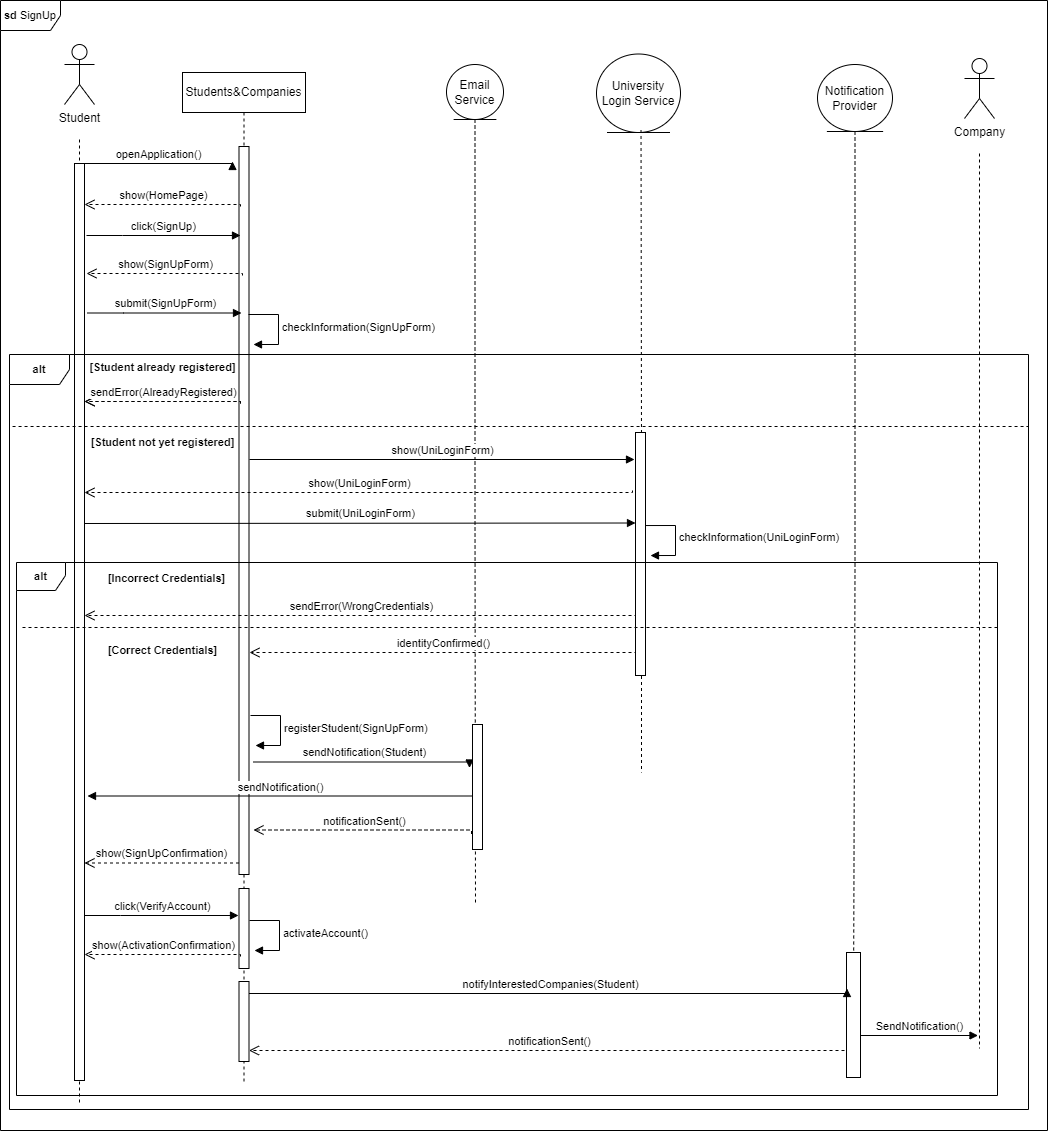

The diagram above was exported from draw.io. Its source (the exported page's mxGraphModel, read from the mxfile embedded in the PNG):
<mxGraphModel dx="1245" dy="1053" grid="0" gridSize="10" guides="1" tooltips="1" connect="1" arrows="1" fold="1" page="0" pageScale="1" pageWidth="850" pageHeight="1100" math="0" shadow="0">
  <root>
    <mxCell id="0" />
    <mxCell id="1" parent="0" />
    <mxCell id="gmKSxfhiXQkHtKehL0xq-12" style="edgeStyle=orthogonalEdgeStyle;shape=connector;rounded=0;orthogonalLoop=1;jettySize=auto;html=1;dashed=1;strokeColor=default;align=center;verticalAlign=middle;fontFamily=Helvetica;fontSize=11;fontColor=default;labelBackgroundColor=default;endArrow=none;endFill=0;" parent="1" source="gmKSxfhiXQkHtKehL0xq-1" edge="1">
      <mxGeometry relative="1" as="geometry">
        <mxPoint x="600" y="831" as="targetPoint" />
      </mxGeometry>
    </mxCell>
    <mxCell id="gmKSxfhiXQkHtKehL0xq-1" value="Email Service" style="ellipse;shape=umlEntity;whiteSpace=wrap;html=1;" parent="1" vertex="1">
      <mxGeometry x="571" y="-9" width="57" height="55" as="geometry" />
    </mxCell>
    <mxCell id="gmKSxfhiXQkHtKehL0xq-6" value="Students&amp;amp;Companies" style="shape=umlLifeline;perimeter=lifelinePerimeter;whiteSpace=wrap;html=1;container=0;dropTarget=0;collapsible=0;recursiveResize=0;outlineConnect=0;portConstraint=eastwest;newEdgeStyle={&quot;edgeStyle&quot;:&quot;elbowEdgeStyle&quot;,&quot;elbow&quot;:&quot;vertical&quot;,&quot;curved&quot;:0,&quot;rounded&quot;:0};" parent="1" vertex="1">
      <mxGeometry x="307" y="-1" width="123" height="1011" as="geometry" />
    </mxCell>
    <mxCell id="gmKSxfhiXQkHtKehL0xq-9" value="" style="html=1;points=[];perimeter=orthogonalPerimeter;outlineConnect=0;targetShapes=umlLifeline;portConstraint=eastwest;newEdgeStyle={&quot;edgeStyle&quot;:&quot;elbowEdgeStyle&quot;,&quot;elbow&quot;:&quot;vertical&quot;,&quot;curved&quot;:0,&quot;rounded&quot;:0};" parent="gmKSxfhiXQkHtKehL0xq-6" vertex="1">
      <mxGeometry x="56.5" y="74" width="10" height="728" as="geometry" />
    </mxCell>
    <mxCell id="gmKSxfhiXQkHtKehL0xq-11" style="edgeStyle=orthogonalEdgeStyle;rounded=0;orthogonalLoop=1;jettySize=auto;html=1;dashed=1;endArrow=none;endFill=0;" parent="1" edge="1">
      <mxGeometry relative="1" as="geometry">
        <mxPoint x="204" y="1030" as="targetPoint" />
        <Array as="points">
          <mxPoint x="204" y="632" />
        </Array>
        <mxPoint x="204" y="66" as="sourcePoint" />
      </mxGeometry>
    </mxCell>
    <mxCell id="gmKSxfhiXQkHtKehL0xq-10" value="Student" style="shape=umlActor;verticalLabelPosition=bottom;verticalAlign=top;html=1;outlineConnect=0;" parent="1" vertex="1">
      <mxGeometry x="189" y="-29" width="30" height="60" as="geometry" />
    </mxCell>
    <mxCell id="gmKSxfhiXQkHtKehL0xq-5" value="" style="html=1;points=[];perimeter=orthogonalPerimeter;outlineConnect=0;targetShapes=umlLifeline;portConstraint=eastwest;newEdgeStyle={&quot;edgeStyle&quot;:&quot;elbowEdgeStyle&quot;,&quot;elbow&quot;:&quot;vertical&quot;,&quot;curved&quot;:0,&quot;rounded&quot;:0};" parent="1" vertex="1">
      <mxGeometry x="199" y="90" width="10" height="917" as="geometry" />
    </mxCell>
    <mxCell id="gmKSxfhiXQkHtKehL0xq-14" value="openApplication()" style="html=1;verticalAlign=bottom;endArrow=block;edgeStyle=elbowEdgeStyle;elbow=vertical;curved=0;rounded=0;" parent="1" edge="1">
      <mxGeometry relative="1" as="geometry">
        <mxPoint x="207" y="90" as="sourcePoint" />
        <Array as="points">
          <mxPoint x="276" y="90" />
        </Array>
        <mxPoint x="357" y="88" as="targetPoint" />
      </mxGeometry>
    </mxCell>
    <mxCell id="gmKSxfhiXQkHtKehL0xq-15" value="show(HomePage)" style="html=1;verticalAlign=bottom;endArrow=open;dashed=1;endSize=8;edgeStyle=elbowEdgeStyle;elbow=vertical;curved=0;rounded=0;" parent="1" edge="1">
      <mxGeometry relative="1" as="geometry">
        <mxPoint x="209" y="131" as="targetPoint" />
        <Array as="points">
          <mxPoint x="356" y="131" />
        </Array>
        <mxPoint x="365" y="133" as="sourcePoint" />
      </mxGeometry>
    </mxCell>
    <mxCell id="gmKSxfhiXQkHtKehL0xq-16" value="click(SignUp)" style="html=1;verticalAlign=bottom;endArrow=block;edgeStyle=elbowEdgeStyle;elbow=vertical;curved=0;rounded=0;" parent="1" edge="1">
      <mxGeometry relative="1" as="geometry">
        <mxPoint x="211" y="162" as="sourcePoint" />
        <Array as="points">
          <mxPoint x="247" y="162" />
        </Array>
        <mxPoint x="365" y="162" as="targetPoint" />
      </mxGeometry>
    </mxCell>
    <mxCell id="gmKSxfhiXQkHtKehL0xq-17" value="show(SignUpForm)" style="html=1;verticalAlign=bottom;endArrow=open;dashed=1;endSize=8;edgeStyle=elbowEdgeStyle;elbow=vertical;curved=0;rounded=0;" parent="1" edge="1">
      <mxGeometry relative="1" as="geometry">
        <mxPoint x="211" y="200" as="targetPoint" />
        <Array as="points">
          <mxPoint x="358" y="200" />
        </Array>
        <mxPoint x="367" y="202" as="sourcePoint" />
      </mxGeometry>
    </mxCell>
    <mxCell id="gmKSxfhiXQkHtKehL0xq-19" value="submit(SignUpForm)" style="html=1;verticalAlign=bottom;endArrow=block;edgeStyle=elbowEdgeStyle;elbow=vertical;curved=0;rounded=0;" parent="1" edge="1">
      <mxGeometry relative="1" as="geometry">
        <mxPoint x="212" y="239.5" as="sourcePoint" />
        <Array as="points">
          <mxPoint x="248" y="239.5" />
        </Array>
        <mxPoint x="366" y="239.5" as="targetPoint" />
      </mxGeometry>
    </mxCell>
    <mxCell id="gmKSxfhiXQkHtKehL0xq-22" value="checkInformation(SignUpForm)" style="html=1;align=left;spacingLeft=2;endArrow=block;rounded=0;edgeStyle=orthogonalEdgeStyle;curved=0;rounded=0;strokeColor=default;verticalAlign=middle;fontFamily=Helvetica;fontSize=11;fontColor=default;labelBackgroundColor=default;" parent="1" edge="1">
      <mxGeometry relative="1" as="geometry">
        <mxPoint x="373" y="241" as="sourcePoint" />
        <Array as="points">
          <mxPoint x="403" y="271" />
        </Array>
        <mxPoint x="378" y="271" as="targetPoint" />
      </mxGeometry>
    </mxCell>
    <mxCell id="gmKSxfhiXQkHtKehL0xq-23" value="sendError(AlreadyRegistered)" style="html=1;verticalAlign=bottom;endArrow=open;dashed=1;endSize=8;edgeStyle=elbowEdgeStyle;elbow=vertical;curved=0;rounded=0;" parent="1" edge="1">
      <mxGeometry relative="1" as="geometry">
        <mxPoint x="209" y="328" as="targetPoint" />
        <Array as="points">
          <mxPoint x="356" y="328" />
        </Array>
        <mxPoint x="365" y="330" as="sourcePoint" />
      </mxGeometry>
    </mxCell>
    <mxCell id="gmKSxfhiXQkHtKehL0xq-24" value="registerStudent(SignUpForm)" style="html=1;align=left;spacingLeft=2;endArrow=block;rounded=0;edgeStyle=orthogonalEdgeStyle;curved=0;rounded=0;strokeColor=default;verticalAlign=middle;fontFamily=Helvetica;fontSize=11;fontColor=default;labelBackgroundColor=default;" parent="1" edge="1">
      <mxGeometry relative="1" as="geometry">
        <mxPoint x="375" y="642" as="sourcePoint" />
        <Array as="points">
          <mxPoint x="405" y="672" />
        </Array>
        <mxPoint x="380" y="672" as="targetPoint" />
      </mxGeometry>
    </mxCell>
    <mxCell id="gmKSxfhiXQkHtKehL0xq-25" value="sendNotification(Student)" style="html=1;verticalAlign=bottom;endArrow=block;edgeStyle=elbowEdgeStyle;elbow=vertical;curved=0;rounded=0;" parent="1" edge="1">
      <mxGeometry relative="1" as="geometry">
        <mxPoint x="378" y="688.5" as="sourcePoint" />
        <Array as="points">
          <mxPoint x="414" y="688.5" />
        </Array>
        <mxPoint x="594" y="694.5" as="targetPoint" />
      </mxGeometry>
    </mxCell>
    <mxCell id="gmKSxfhiXQkHtKehL0xq-29" value="sendNotification()" style="html=1;verticalAlign=bottom;endArrow=block;edgeStyle=elbowEdgeStyle;elbow=vertical;curved=0;rounded=0;" parent="1" edge="1">
      <mxGeometry relative="1" as="geometry">
        <mxPoint x="597.5" y="722.5" as="sourcePoint" />
        <Array as="points">
          <mxPoint x="489.5" y="722.5" />
        </Array>
        <mxPoint x="212" y="722.5" as="targetPoint" />
      </mxGeometry>
    </mxCell>
    <mxCell id="gmKSxfhiXQkHtKehL0xq-30" value="notificationSent()" style="html=1;verticalAlign=bottom;endArrow=open;dashed=1;endSize=8;edgeStyle=elbowEdgeStyle;elbow=vertical;curved=0;rounded=0;" parent="1" edge="1">
      <mxGeometry relative="1" as="geometry">
        <mxPoint x="378" y="756.5" as="targetPoint" />
        <Array as="points">
          <mxPoint x="597" y="756.5" />
        </Array>
        <mxPoint x="596" y="760.5" as="sourcePoint" />
      </mxGeometry>
    </mxCell>
    <mxCell id="gmKSxfhiXQkHtKehL0xq-31" value="show(SignUpConfirmation)" style="html=1;verticalAlign=bottom;endArrow=open;dashed=1;endSize=8;edgeStyle=elbowEdgeStyle;elbow=vertical;curved=0;rounded=0;" parent="1" edge="1" source="gmKSxfhiXQkHtKehL0xq-9">
      <mxGeometry relative="1" as="geometry">
        <mxPoint x="209" y="790" as="targetPoint" />
        <Array as="points" />
        <mxPoint x="353" y="790" as="sourcePoint" />
      </mxGeometry>
    </mxCell>
    <mxCell id="gmKSxfhiXQkHtKehL0xq-38" value="&lt;b&gt;alt&lt;/b&gt;" style="shape=umlFrame;whiteSpace=wrap;html=1;pointerEvents=0;fontFamily=Helvetica;fontSize=11;fontColor=default;labelBackgroundColor=default;" parent="1" vertex="1">
      <mxGeometry x="134" y="281" width="1019" height="755" as="geometry" />
    </mxCell>
    <mxCell id="gmKSxfhiXQkHtKehL0xq-39" value="&lt;b&gt;[Student already registered]&lt;/b&gt;" style="text;html=1;align=center;verticalAlign=middle;resizable=0;points=[];autosize=1;strokeColor=none;fillColor=none;fontFamily=Helvetica;fontSize=11;fontColor=default;labelBackgroundColor=default;" parent="1" vertex="1">
      <mxGeometry x="205" y="281" width="164" height="25" as="geometry" />
    </mxCell>
    <mxCell id="gmKSxfhiXQkHtKehL0xq-40" value="" style="endArrow=none;dashed=1;html=1;rounded=0;strokeColor=default;align=center;verticalAlign=middle;fontFamily=Helvetica;fontSize=11;fontColor=default;labelBackgroundColor=default;edgeStyle=orthogonalEdgeStyle;exitX=0.003;exitY=0.182;exitDx=0;exitDy=0;exitPerimeter=0;entryX=1;entryY=0.182;entryDx=0;entryDy=0;entryPerimeter=0;" parent="1" edge="1">
      <mxGeometry width="50" height="50" relative="1" as="geometry">
        <mxPoint x="137.0569999999998" y="353.0000000000001" as="sourcePoint" />
        <mxPoint x="1153" y="353.0000000000001" as="targetPoint" />
      </mxGeometry>
    </mxCell>
    <mxCell id="gmKSxfhiXQkHtKehL0xq-41" value="&lt;b&gt;[Student not yet registered]&lt;/b&gt;" style="text;html=1;align=center;verticalAlign=middle;resizable=0;points=[];autosize=1;strokeColor=none;fillColor=none;fontFamily=Helvetica;fontSize=11;fontColor=default;labelBackgroundColor=default;" parent="1" vertex="1">
      <mxGeometry x="206" y="356" width="162" height="25" as="geometry" />
    </mxCell>
    <mxCell id="1IrcvyiL7eGm2j1a4CJD-1" value="University Login Service" style="ellipse;shape=umlEntity;whiteSpace=wrap;html=1;" parent="1" vertex="1">
      <mxGeometry x="721" y="-19.5" width="84" height="78.5" as="geometry" />
    </mxCell>
    <mxCell id="1IrcvyiL7eGm2j1a4CJD-2" style="edgeStyle=orthogonalEdgeStyle;shape=connector;rounded=0;orthogonalLoop=1;jettySize=auto;html=1;dashed=1;strokeColor=default;align=center;verticalAlign=middle;fontFamily=Helvetica;fontSize=11;fontColor=default;labelBackgroundColor=default;endArrow=none;endFill=0;" parent="1" edge="1">
      <mxGeometry relative="1" as="geometry">
        <mxPoint x="766" y="699" as="targetPoint" />
        <mxPoint x="765.52" y="56.5" as="sourcePoint" />
      </mxGeometry>
    </mxCell>
    <mxCell id="1IrcvyiL7eGm2j1a4CJD-11" value="sendError(AlreadyRegistered)" style="html=1;verticalAlign=bottom;endArrow=open;dashed=1;endSize=8;edgeStyle=elbowEdgeStyle;elbow=vertical;curved=0;rounded=0;" parent="1" edge="1">
      <mxGeometry relative="1" as="geometry">
        <mxPoint x="209" y="328" as="targetPoint" />
        <Array as="points">
          <mxPoint x="356" y="328" />
        </Array>
        <mxPoint x="365" y="330" as="sourcePoint" />
      </mxGeometry>
    </mxCell>
    <mxCell id="8yH8dSEvxACCJ3AxnG8n-1" style="edgeStyle=orthogonalEdgeStyle;shape=connector;rounded=0;orthogonalLoop=1;jettySize=auto;html=1;dashed=1;strokeColor=default;align=center;verticalAlign=middle;fontFamily=Helvetica;fontSize=11;fontColor=default;labelBackgroundColor=default;endArrow=none;endFill=0;" parent="1" source="8yH8dSEvxACCJ3AxnG8n-2" edge="1">
      <mxGeometry relative="1" as="geometry">
        <mxPoint x="978" y="932" as="targetPoint" />
      </mxGeometry>
    </mxCell>
    <mxCell id="8yH8dSEvxACCJ3AxnG8n-2" value="Notification Provider" style="ellipse;shape=umlEntity;whiteSpace=wrap;html=1;" parent="1" vertex="1">
      <mxGeometry x="942" y="-9" width="75" height="67" as="geometry" />
    </mxCell>
    <mxCell id="gTtPFen39zmN0Zffb-D3-5" value="show(UniLoginForm)" style="html=1;verticalAlign=bottom;endArrow=open;dashed=1;endSize=8;edgeStyle=elbowEdgeStyle;elbow=vertical;curved=0;rounded=0;" parent="1" target="gmKSxfhiXQkHtKehL0xq-5" edge="1">
      <mxGeometry relative="1" as="geometry">
        <mxPoint x="438" y="419" as="targetPoint" />
        <Array as="points">
          <mxPoint x="657" y="419" />
        </Array>
        <mxPoint x="757" y="417" as="sourcePoint" />
      </mxGeometry>
    </mxCell>
    <mxCell id="gTtPFen39zmN0Zffb-D3-6" value="submit(UniLoginForm)" style="html=1;verticalAlign=bottom;endArrow=block;edgeStyle=elbowEdgeStyle;elbow=vertical;curved=0;rounded=0;" parent="1" target="gmKSxfhiXQkHtKehL0xq-27" edge="1">
      <mxGeometry x="0.0005" relative="1" as="geometry">
        <mxPoint x="209" y="450" as="sourcePoint" />
        <Array as="points" />
        <mxPoint x="735" y="444" as="targetPoint" />
        <mxPoint as="offset" />
      </mxGeometry>
    </mxCell>
    <mxCell id="gTtPFen39zmN0Zffb-D3-7" value="checkInformation(&lt;span style=&quot;text-align: center;&quot;&gt;UniLoginForm&lt;/span&gt;)" style="html=1;align=left;spacingLeft=2;endArrow=block;rounded=0;edgeStyle=orthogonalEdgeStyle;curved=0;rounded=0;strokeColor=default;verticalAlign=middle;fontFamily=Helvetica;fontSize=11;fontColor=default;labelBackgroundColor=default;" parent="1" edge="1">
      <mxGeometry relative="1" as="geometry">
        <mxPoint x="770" y="452.04" as="sourcePoint" />
        <Array as="points">
          <mxPoint x="800" y="482.04" />
        </Array>
        <mxPoint x="775" y="482.04" as="targetPoint" />
      </mxGeometry>
    </mxCell>
    <mxCell id="gTtPFen39zmN0Zffb-D3-8" value="" style="html=1;points=[[0,0,0,0,5],[0,1,0,0,-5],[1,0,0,0,5],[1,1,0,0,-5]];perimeter=orthogonalPerimeter;outlineConnect=0;targetShapes=umlLifeline;portConstraint=eastwest;newEdgeStyle={&quot;curved&quot;:0,&quot;rounded&quot;:0};fontFamily=Helvetica;fontSize=11;fontColor=default;labelBackgroundColor=default;" parent="1" vertex="1">
      <mxGeometry x="597" y="651" width="10" height="125" as="geometry" />
    </mxCell>
    <mxCell id="gmKSxfhiXQkHtKehL0xq-27" value="" style="html=1;points=[[0,0,0,0,5],[0,1,0,0,-5],[1,0,0,0,5],[1,1,0,0,-5]];perimeter=orthogonalPerimeter;outlineConnect=0;targetShapes=umlLifeline;portConstraint=eastwest;newEdgeStyle={&quot;curved&quot;:0,&quot;rounded&quot;:0};fontFamily=Helvetica;fontSize=11;fontColor=default;labelBackgroundColor=default;" parent="1" vertex="1">
      <mxGeometry x="760" y="359" width="10" height="243" as="geometry" />
    </mxCell>
    <mxCell id="gTtPFen39zmN0Zffb-D3-10" value="sendError(WrongCredentials)" style="html=1;verticalAlign=bottom;endArrow=open;dashed=1;endSize=8;edgeStyle=elbowEdgeStyle;elbow=vertical;curved=0;rounded=0;entryX=1;entryY=0.774;entryDx=0;entryDy=0;entryPerimeter=0;" parent="1" edge="1">
      <mxGeometry relative="1" as="geometry">
        <mxPoint x="209" y="542.05" as="targetPoint" />
        <Array as="points">
          <mxPoint x="751" y="542" />
        </Array>
        <mxPoint x="760" y="544" as="sourcePoint" />
      </mxGeometry>
    </mxCell>
    <mxCell id="8Yw1GS9yqlBnkZJc8-LO-1" style="edgeStyle=orthogonalEdgeStyle;rounded=0;orthogonalLoop=1;jettySize=auto;html=1;dashed=1;endArrow=none;endFill=0;" edge="1" parent="1">
      <mxGeometry relative="1" as="geometry">
        <mxPoint x="1104" y="975" as="targetPoint" />
        <Array as="points">
          <mxPoint x="1104" y="646" />
        </Array>
        <mxPoint x="1104" y="80" as="sourcePoint" />
      </mxGeometry>
    </mxCell>
    <mxCell id="8Yw1GS9yqlBnkZJc8-LO-2" value="Company" style="shape=umlActor;verticalLabelPosition=bottom;verticalAlign=top;html=1;outlineConnect=0;" vertex="1" parent="1">
      <mxGeometry x="1089" y="-15" width="30" height="60" as="geometry" />
    </mxCell>
    <mxCell id="8Yw1GS9yqlBnkZJc8-LO-5" value="identityConfirmed()" style="html=1;verticalAlign=bottom;endArrow=open;dashed=1;endSize=8;edgeStyle=elbowEdgeStyle;elbow=vertical;curved=0;rounded=0;" edge="1" parent="1">
      <mxGeometry relative="1" as="geometry">
        <mxPoint x="374" y="579" as="targetPoint" />
        <Array as="points">
          <mxPoint x="751" y="579" />
        </Array>
        <mxPoint x="760" y="581" as="sourcePoint" />
      </mxGeometry>
    </mxCell>
    <mxCell id="xjnMdTa33TrsLx9aVBS4-1" value="" style="html=1;points=[[0,0,0,0,5],[0,1,0,0,-5],[1,0,0,0,5],[1,1,0,0,-5]];perimeter=orthogonalPerimeter;outlineConnect=0;targetShapes=umlLifeline;portConstraint=eastwest;newEdgeStyle={&quot;curved&quot;:0,&quot;rounded&quot;:0};fontFamily=Helvetica;fontSize=11;fontColor=default;labelBackgroundColor=default;" vertex="1" parent="1">
      <mxGeometry x="971" y="879" width="14" height="125" as="geometry" />
    </mxCell>
    <mxCell id="xjnMdTa33TrsLx9aVBS4-3" value="notifyInterestedCompanies(Student)" style="html=1;verticalAlign=bottom;endArrow=block;edgeStyle=elbowEdgeStyle;elbow=vertical;curved=0;rounded=0;entryX=0.036;entryY=0.288;entryDx=0;entryDy=0;entryPerimeter=0;" edge="1" parent="1" target="xjnMdTa33TrsLx9aVBS4-1">
      <mxGeometry relative="1" as="geometry">
        <mxPoint x="373.5" y="920" as="sourcePoint" />
        <Array as="points">
          <mxPoint x="409.5" y="920" />
        </Array>
        <mxPoint x="589.5" y="926" as="targetPoint" />
      </mxGeometry>
    </mxCell>
    <mxCell id="xjnMdTa33TrsLx9aVBS4-4" value="SendNotification()" style="html=1;verticalAlign=bottom;endArrow=block;edgeStyle=elbowEdgeStyle;elbow=horizontal;curved=0;rounded=0;" edge="1" parent="1">
      <mxGeometry x="0.0128" relative="1" as="geometry">
        <mxPoint x="985" y="962" as="sourcePoint" />
        <Array as="points">
          <mxPoint x="1096.5" y="965" />
        </Array>
        <mxPoint x="1102.5" y="962" as="targetPoint" />
        <mxPoint x="-1" as="offset" />
      </mxGeometry>
    </mxCell>
    <mxCell id="xjnMdTa33TrsLx9aVBS4-5" value="notificationSent()" style="html=1;verticalAlign=bottom;endArrow=open;dashed=1;endSize=8;edgeStyle=elbowEdgeStyle;elbow=vertical;curved=0;rounded=0;" edge="1" parent="1">
      <mxGeometry relative="1" as="geometry">
        <mxPoint x="373.5" y="977" as="targetPoint" />
        <Array as="points">
          <mxPoint x="972" y="977" />
        </Array>
        <mxPoint x="971" y="981" as="sourcePoint" />
      </mxGeometry>
    </mxCell>
    <mxCell id="gmKSxfhiXQkHtKehL0xq-37" value="&lt;b&gt;sd &lt;/b&gt;SignUp" style="shape=umlFrame;whiteSpace=wrap;html=1;pointerEvents=0;fontFamily=Helvetica;fontSize=11;fontColor=default;labelBackgroundColor=default;" parent="1" vertex="1">
      <mxGeometry x="125" y="-73" width="1047" height="1130" as="geometry" />
    </mxCell>
    <mxCell id="xjnMdTa33TrsLx9aVBS4-10" value="" style="endArrow=none;dashed=1;html=1;rounded=0;strokeColor=default;align=center;verticalAlign=middle;fontFamily=Helvetica;fontSize=11;fontColor=default;labelBackgroundColor=default;edgeStyle=orthogonalEdgeStyle;entryX=1;entryY=0.182;entryDx=0;entryDy=0;entryPerimeter=0;" edge="1" parent="1">
      <mxGeometry width="50" height="50" relative="1" as="geometry">
        <mxPoint x="147" y="554" as="sourcePoint" />
        <mxPoint x="1122" y="554.0000000000001" as="targetPoint" />
      </mxGeometry>
    </mxCell>
    <mxCell id="xjnMdTa33TrsLx9aVBS4-11" value="&lt;b&gt;alt&lt;/b&gt;" style="shape=umlFrame;whiteSpace=wrap;html=1;pointerEvents=0;fontFamily=Helvetica;fontSize=11;fontColor=default;labelBackgroundColor=default;width=49;height=28;" vertex="1" parent="1">
      <mxGeometry x="141" y="489" width="981" height="533" as="geometry" />
    </mxCell>
    <mxCell id="xjnMdTa33TrsLx9aVBS4-12" value="&lt;b&gt;[Correct Credentials]&lt;/b&gt;" style="text;html=1;align=center;verticalAlign=middle;resizable=0;points=[];autosize=1;strokeColor=none;fillColor=none;fontFamily=Helvetica;fontSize=11;fontColor=default;labelBackgroundColor=default;" vertex="1" parent="1">
      <mxGeometry x="223.5" y="564" width="127" height="25" as="geometry" />
    </mxCell>
    <mxCell id="xjnMdTa33TrsLx9aVBS4-13" value="&lt;b&gt;[Incorrect Credentials]&lt;/b&gt;" style="text;html=1;align=center;verticalAlign=middle;resizable=0;points=[];autosize=1;strokeColor=none;fillColor=none;fontFamily=Helvetica;fontSize=11;fontColor=default;labelBackgroundColor=default;" vertex="1" parent="1">
      <mxGeometry x="223" y="492" width="135" height="25" as="geometry" />
    </mxCell>
    <mxCell id="xjnMdTa33TrsLx9aVBS4-14" value="show(UniLoginForm)" style="html=1;verticalAlign=bottom;endArrow=block;edgeStyle=elbowEdgeStyle;elbow=horizontal;curved=0;rounded=0;" edge="1" parent="1">
      <mxGeometry x="0.0008" relative="1" as="geometry">
        <mxPoint x="374" y="386" as="sourcePoint" />
        <Array as="points" />
        <mxPoint x="759" y="386" as="targetPoint" />
        <mxPoint as="offset" />
      </mxGeometry>
    </mxCell>
    <mxCell id="gmKSxfhiXQkHtKehL0xq-32" value="" style="html=1;points=[[0,0,0,0,5],[0,1,0,0,-5],[1,0,0,0,5],[1,1,0,0,-5]];perimeter=orthogonalPerimeter;outlineConnect=0;targetShapes=umlLifeline;portConstraint=eastwest;newEdgeStyle={&quot;curved&quot;:0,&quot;rounded&quot;:0};fontFamily=Helvetica;fontSize=11;fontColor=default;labelBackgroundColor=default;" parent="1" vertex="1">
      <mxGeometry x="363.5" y="815" width="10" height="80" as="geometry" />
    </mxCell>
    <mxCell id="gmKSxfhiXQkHtKehL0xq-33" value="click(VerifyAccount)" style="html=1;verticalAlign=bottom;endArrow=block;edgeStyle=elbowEdgeStyle;elbow=vertical;curved=0;rounded=0;" parent="1" edge="1">
      <mxGeometry relative="1" as="geometry">
        <mxPoint x="209" y="842" as="sourcePoint" />
        <Array as="points">
          <mxPoint x="245" y="842" />
        </Array>
        <mxPoint x="363" y="842" as="targetPoint" />
      </mxGeometry>
    </mxCell>
    <mxCell id="gmKSxfhiXQkHtKehL0xq-34" value="activateAccount()" style="html=1;align=left;spacingLeft=2;endArrow=block;rounded=0;edgeStyle=orthogonalEdgeStyle;curved=0;rounded=0;strokeColor=default;verticalAlign=middle;fontFamily=Helvetica;fontSize=11;fontColor=default;labelBackgroundColor=default;" parent="1" edge="1">
      <mxGeometry relative="1" as="geometry">
        <mxPoint x="374" y="847" as="sourcePoint" />
        <Array as="points">
          <mxPoint x="404" y="877" />
        </Array>
        <mxPoint x="379" y="877" as="targetPoint" />
      </mxGeometry>
    </mxCell>
    <mxCell id="gmKSxfhiXQkHtKehL0xq-35" value="show(ActivationConfirmation)" style="html=1;verticalAlign=bottom;endArrow=open;dashed=1;endSize=8;edgeStyle=elbowEdgeStyle;elbow=vertical;curved=0;rounded=0;" parent="1" edge="1">
      <mxGeometry relative="1" as="geometry">
        <mxPoint x="209" y="881" as="targetPoint" />
        <Array as="points">
          <mxPoint x="356" y="881" />
        </Array>
        <mxPoint x="365" y="883" as="sourcePoint" />
      </mxGeometry>
    </mxCell>
    <mxCell id="xjnMdTa33TrsLx9aVBS4-15" value="" style="html=1;points=[[0,0,0,0,5],[0,1,0,0,-5],[1,0,0,0,5],[1,1,0,0,-5]];perimeter=orthogonalPerimeter;outlineConnect=0;targetShapes=umlLifeline;portConstraint=eastwest;newEdgeStyle={&quot;curved&quot;:0,&quot;rounded&quot;:0};fontFamily=Helvetica;fontSize=11;fontColor=default;labelBackgroundColor=default;" vertex="1" parent="1">
      <mxGeometry x="363.5" y="908" width="10" height="80" as="geometry" />
    </mxCell>
  </root>
</mxGraphModel>